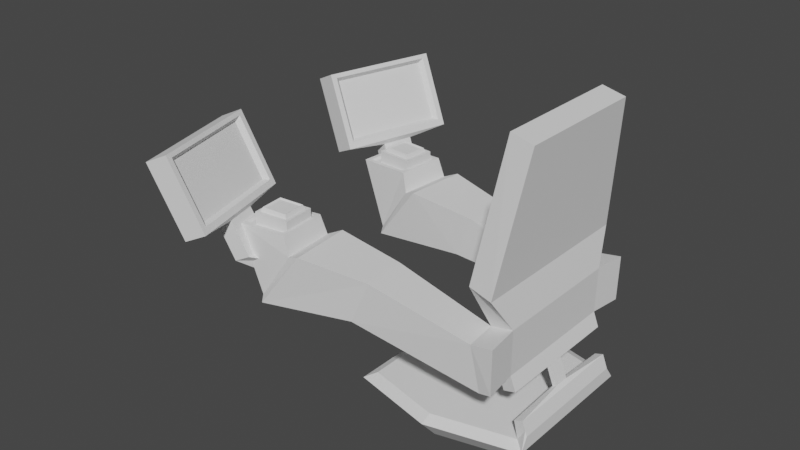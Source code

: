 # Source: NewChair.blend  (saved by Blender 2.93.20; exported with 4.5.12 LTS)
import bpy
from mathutils import Matrix  # noqa: F401  (used for matrix-valued properties, if any)

bpy.ops.wm.read_factory_settings(use_empty=True)
scene = bpy.context.scene
scene.name = 'Scene'

# ---- collections
col_collection = bpy.data.collections.new('Collection'); scene.collection.children.link(col_collection)

# ---- world
world_world = bpy.data.worlds.new('World'); scene.world = world_world
world_world.use_nodes = True; world_world.node_tree.nodes.clear()
_N = world_world.node_tree.nodes; _L = world_world.node_tree.links
n0 = _N.new('ShaderNodeOutputWorld'); n0.name = 'World Output'; n0.location = (300, 300)
n1 = _N.new('ShaderNodeBackground'); n1.name = 'Background'; n1.location = (10, 300)
n1.inputs[0].default_value = (0.05088, 0.05088, 0.05088, 1.0)
_L.new(n1.outputs[0], n0.inputs[0])
n0.is_active_output = True
world_world.color = (0.05088, 0.05088, 0.05088)
world_world.use_sun_shadow = False
world_world.sun_shadow_jitter_overblur = 0.0

# ---- meshes
me_cube_002 = bpy.data.meshes.new('Cube.002')
me_cube_002.from_pydata([(-0.3483, -1.0, -1.541), (-0.3483, -1.0, 0.1021), (-0.3483, 1.0, -1.541), (-0.3483, 1.0, 0.1021), (0.07001, -0.8347, -1.375), (0.07001, -0.8347, -0.06313), (0.07001, 0.8347, -1.375), (0.07001, 0.8347, -0.06313), (0.1742, 1.0, 0.1021), (0.1742, 1.0, -1.541), (0.1742, -1.0, -1.541), (0.1742, -1.0, 0.1021), (0.1742, 0.9036, 0.005772), (0.1742, 0.9036, -1.444), (0.1742, -0.9036, -1.444), (0.1742, -0.9036, 0.005772), (-0.3483, -1.0, 0.1479), (-0.2646, -0.2731, 0.2316), (-0.2646, 0.2731, 0.2316), (-0.3483, 1.0, 0.1479), (0.09053, 0.2731, 0.2316), (0.1742, 1.0, 0.1479), (0.09053, -0.2731, 0.2316), (0.1742, -1.0, 0.1479), (-0.2646, -0.2731, 1.047), (-0.2646, 0.2731, 1.047), (0.09053, 0.2731, 1.047), (0.09053, -0.2731, 1.047), (0.04546, -0.0157, 1.552), (0.04546, 0.0157, 1.552), (0.3364, 0.0157, 1.348), (0.3364, -0.0157, 1.348)], [], [(0, 1, 3, 2), (2, 3, 8, 9), (6, 7, 5, 4), (10, 11, 1, 0), (2, 9, 10, 0), (8, 3, 19, 21), (12, 13, 9, 8), (13, 14, 10, 9), (15, 12, 8, 11), (14, 15, 11, 10), (7, 6, 13, 12), (6, 4, 14, 13), (5, 7, 12, 15), (4, 5, 15, 14), (1, 11, 23, 16), (11, 8, 21, 23), (18, 17, 24, 25), (17, 18, 19, 16), (18, 20, 21, 19), (20, 22, 23, 21), (22, 17, 16, 23), (3, 1, 16, 19), (24, 27, 31, 28), (17, 22, 27, 24), (20, 18, 25, 26), (22, 20, 26, 27), (30, 29, 28, 31), (26, 25, 29, 30), (27, 26, 30, 31), (25, 24, 28, 29)])
_uv = me_cube_002.uv_layers.new(name='UVMap')
_uv.uv.foreach_set('vector', [0.375, 0.0, 0.625, 0.0, 0.625, 0.25, 0.375, 0.25, 0.375, 0.25, 0.625, 0.25, 0.625, 0.5, 0.375, 0.5, 0.4002, 0.5207, 0.5998, 0.5207, 0.5998, 0.7293, 0.4002, 0.7293, 0.375, 0.75, 0.625, 0.75, 0.625, 1.0, 0.375, 1.0, 0.125, 0.5, 0.375, 0.5, 0.375, 0.75, 0.125, 0.75, 0.625, 0.5, 0.625, 0.25, 0.625, 0.25, 0.625, 0.5, 0.6103, 0.512, 0.3897, 0.512, 0.375, 0.5, 0.625, 0.5, 0.3897, 0.512, 0.3897, 0.738, 0.375, 0.75, 0.375, 0.5, 0.6103, 0.738, 0.6103, 0.512, 0.625, 0.5, 0.625, 0.75, 0.3897, 0.738, 0.6103, 0.738, 0.625, 0.75, 0.375, 0.75, 0.5998, 0.5207, 0.4002, 0.5207, 0.3897, 0.512, 0.6103, 0.512, 0.4002, 0.5207, 0.4002, 0.7293, 0.3897, 0.738, 0.3897, 0.512, 0.5998, 0.7293, 0.5998, 0.5207, 0.6103, 0.512, 0.6103, 0.738, 0.4002, 0.7293, 0.5998, 0.7293, 0.6103, 0.738, 0.3897, 0.738, 0.625, 1.0, 0.625, 0.75, 0.625, 0.75, 0.625, 1.0, 0.625, 0.75, 0.625, 0.5, 0.625, 0.5, 0.625, 0.75, 0.835, 0.5105, 0.835, 0.7395, 0.835, 0.7395, 0.835, 0.5105, 0.835, 0.7395, 0.835, 0.5105, 0.875, 0.5, 0.875, 0.75, 0.835, 0.5105, 0.665, 0.5105, 0.625, 0.5, 0.875, 0.5, 0.665, 0.5105, 0.665, 0.7395, 0.625, 0.75, 0.625, 0.5, 0.665, 0.7395, 0.835, 0.7395, 0.875, 0.75, 0.625, 0.75, 0.625, 0.25, 0.625, 0.0, 0.625, 0.0, 0.625, 0.25, 0.835, 0.7395, 0.665, 0.7395, 0.665, 0.7395, 0.835, 0.7395, 0.835, 0.7395, 0.665, 0.7395, 0.665, 0.7395, 0.835, 0.7395, 0.665, 0.5105, 0.835, 0.5105, 0.835, 0.5105, 0.665, 0.5105, 0.665, 0.7395, 0.665, 0.5105, 0.665, 0.5105, 0.665, 0.7395, 0.665, 0.5105, 0.835, 0.5105, 0.835, 0.7395, 0.665, 0.7395, 0.665, 0.5105, 0.835, 0.5105, 0.835, 0.5105, 0.665, 0.5105, 0.665, 0.7395, 0.665, 0.5105, 0.665, 0.5105, 0.665, 0.7395, 0.835, 0.5105, 0.835, 0.7395, 0.835, 0.7395, 0.835, 0.5105])
me_cube_002.use_remesh_fix_poles = True
me_cube_002.use_remesh_preserve_attributes = False
me_cube_002.use_mirror_vertex_groups = False
me_cube_002.update()
me_cube_004 = bpy.data.meshes.new('Cube.004')
me_cube_004.from_pydata([(-0.2664, -0.3719, -0.3982), (-0.2664, -0.3719, 0.3982), (-0.2664, 0.3719, -0.3982), (-0.2664, 0.3719, 0.3982), (0.09222, -0.2203, -0.2466), (0.09222, -0.2203, 0.2466), (0.09222, 0.2203, -0.2466), (0.09222, 0.2203, 0.2466), (0.02842, 0.3719, 0.3982), (0.02842, 0.3719, -0.3982), (0.02842, -0.3719, -0.3982), (0.02842, -0.3719, 0.3982), (0.02842, 0.2991, 0.3253), (0.02842, 0.2991, -0.3253), (0.02842, -0.2991, -0.3253), (0.02842, -0.2991, 0.3253), (0.1174, 0.2624, 0.2887), (0.1174, 0.2624, -0.2887), (0.1174, -0.2624, -0.2887), (0.1174, -0.2624, 0.2887)], [], [(0, 1, 3, 2), (2, 3, 8, 9), (6, 7, 5, 4), (10, 11, 1, 0), (2, 9, 10, 0), (8, 3, 1, 11), (12, 13, 9, 8), (13, 14, 10, 9), (15, 12, 8, 11), (14, 15, 11, 10), (16, 17, 13, 12), (17, 18, 14, 13), (19, 16, 12, 15), (18, 19, 15, 14), (7, 6, 17, 16), (6, 4, 18, 17), (5, 7, 16, 19), (4, 5, 19, 18)])
_uv = me_cube_004.uv_layers.new(name='UVMap')
_uv.uv.foreach_set('vector', [0.375, 0.0, 0.625, 0.0, 0.625, 0.25, 0.375, 0.25, 0.375, 0.25, 0.625, 0.25, 0.625, 0.5, 0.375, 0.5, 0.4226, 0.551, 0.5774, 0.551, 0.5774, 0.699, 0.4226, 0.699, 0.375, 0.75, 0.625, 0.75, 0.625, 1.0, 0.375, 1.0, 0.125, 0.5, 0.375, 0.5, 0.375, 0.75, 0.125, 0.75, 0.625, 0.5, 0.875, 0.5, 0.875, 0.75, 0.625, 0.75, 0.6021, 0.5245, 0.3979, 0.5245, 0.375, 0.5, 0.625, 0.5, 0.3979, 0.5245, 0.3979, 0.7255, 0.375, 0.75, 0.375, 0.5, 0.6021, 0.7255, 0.6021, 0.5245, 0.625, 0.5, 0.625, 0.75, 0.3979, 0.7255, 0.6021, 0.7255, 0.625, 0.75, 0.375, 0.75, 0.5906, 0.5368, 0.4094, 0.5368, 0.3979, 0.5245, 0.6021, 0.5245, 0.4094, 0.5368, 0.4094, 0.7132, 0.3979, 0.7255, 0.3979, 0.5245, 0.5906, 0.7132, 0.5906, 0.5368, 0.6021, 0.5245, 0.6021, 0.7255, 0.4094, 0.7132, 0.5906, 0.7132, 0.6021, 0.7255, 0.3979, 0.7255, 0.5774, 0.551, 0.4226, 0.551, 0.4094, 0.5368, 0.5906, 0.5368, 0.4226, 0.551, 0.4226, 0.699, 0.4094, 0.7132, 0.4094, 0.5368, 0.5774, 0.699, 0.5774, 0.551, 0.5906, 0.5368, 0.5906, 0.7132, 0.4226, 0.699, 0.5774, 0.699, 0.5906, 0.7132, 0.4094, 0.7132])
me_cube_004.use_remesh_fix_poles = True
me_cube_004.use_remesh_preserve_attributes = False
me_cube_004.use_mirror_vertex_groups = False
me_cube_004.update()
me_cube_006 = bpy.data.meshes.new('Cube.006')
me_cube_006.from_pydata([(-1.989, -1.259, -4.869), (-2.023, -1.264, -4.781), (-2.023, -1.611, -4.811), (-1.989, -1.606, -4.9), (-2.047, -0.006721, -4.842), (-2.121, -0.004679, -4.649), (-2.121, -2.858, -4.899), (-2.047, -2.86, -5.091), (-2.229, -0.0006172, -4.912), (-2.51, 0.003369, -4.741), (-2.51, -2.85, -4.991), (-2.229, -2.854, -5.161), (-2.34, 0.003117, -4.954), (-2.628, 0.2066, -4.946), (-2.628, -3.014, -5.228), (-2.34, -2.85, -5.204), (-2.53, -0.2953, -1.328), (-2.53, -3.148, -1.577), (-2.65, -0.1306, -1.092), (-2.65, -3.351, -1.374), (-2.52, -3.412, -3.284), (-2.639, -3.649, -3.301), (-2.639, 0.5042, -3.019), (-2.52, 0.267, -3.034), (-3.09, -0.1314, -4.609), (-3.09, -2.74, -4.837), (-3.108, -0.4045, -1.488), (-3.108, -3.013, -1.716), (-3.099, -3.254, -3.277), (-3.099, 0.1096, -3.049)], [], [(2, 1, 5, 6), (7, 6, 10, 11), (3, 2, 6, 7), (0, 3, 7, 4), (1, 0, 4, 5), (8, 11, 15, 12), (4, 7, 11, 8), (5, 4, 8, 9), (6, 5, 9, 10), (12, 15, 14, 13), (9, 8, 12, 13), (21, 20, 17, 19), (11, 10, 14, 15), (17, 16, 18, 19), (18, 22, 29, 26), (20, 23, 16, 17), (23, 22, 18, 16), (9, 13, 22, 23), (10, 9, 23, 20), (19, 18, 26, 27), (14, 10, 20, 21), (29, 28, 27, 26), (24, 25, 28, 29), (13, 14, 25, 24), (22, 13, 24, 29), (21, 19, 27, 28), (14, 21, 28, 25)])
_uv = me_cube_006.uv_layers.new(name='UVMap')
_uv.uv.foreach_set('vector', [0.836, 0.5794, 0.836, 0.5794, 0.836, 0.5794, 0.836, 0.5794, 0.836, 0.5794, 0.836, 0.5794, 0.836, 0.5794, 0.836, 0.5794, 0.836, 0.5794, 0.836, 0.5794, 0.836, 0.5794, 0.836, 0.5794, 0.836, 0.5794, 0.836, 0.5794, 0.836, 0.5794, 0.836, 0.5794, 0.836, 0.5794, 0.836, 0.5794, 0.836, 0.5794, 0.836, 0.5794, 0.836, 0.5794, 0.836, 0.5794, 0.836, 0.5794, 0.836, 0.5794, 0.836, 0.5794, 0.836, 0.5794, 0.836, 0.5794, 0.836, 0.5794, 0.836, 0.5794, 0.836, 0.5794, 0.836, 0.5794, 0.836, 0.5794, 0.836, 0.5794, 0.836, 0.5794, 0.836, 0.5794, 0.836, 0.5794, 0.836, 0.5794, 0.836, 0.5794, 0.836, 0.5794, 0.836, 0.5794, 0.836, 0.5794, 0.836, 0.5794, 0.836, 0.5794, 0.836, 0.5794, 0.836, 0.5794, 0.836, 0.5794, 0.836, 0.5794, 0.836, 0.5794, 0.836, 0.5794, 0.836, 0.5794, 0.836, 0.5794, 0.836, 0.5794, 0.836, 0.5794, 0.836, 0.5794, 0.836, 0.5794, 0.836, 0.5794, 0.836, 0.5794, 0.836, 0.5794, 0.836, 0.5794, 0.836, 0.5794, 0.836, 0.5794, 0.836, 0.5794, 0.836, 0.5794, 0.836, 0.5794, 0.836, 0.5794, 0.836, 0.5794, 0.836, 0.5794, 0.836, 0.5794, 0.836, 0.5794, 0.836, 0.5794, 0.836, 0.5794, 0.836, 0.5794, 0.836, 0.5794, 0.836, 0.5794, 0.836, 0.5794, 0.836, 0.5794, 0.836, 0.5794, 0.836, 0.5794, 0.836, 0.5794, 0.836, 0.5794, 0.836, 0.5794, 0.836, 0.5794, 0.836, 0.5794, 0.836, 0.5794, 0.836, 0.5794, 0.836, 0.5794, 0.836, 0.5794, 0.836, 0.5794, 0.836, 0.5794, 0.836, 0.5794, 0.836, 0.5794, 0.836, 0.5794, 0.836, 0.5794, 0.836, 0.5794, 0.836, 0.5794, 0.836, 0.5794, 0.836, 0.5794, 0.836, 0.5794, 0.836, 0.5794, 0.836, 0.5794, 0.836, 0.5794, 0.836, 0.5794, 0.836, 0.5794, 0.836, 0.5794, 0.836, 0.5794, 0.836, 0.5794, 0.836, 0.5794, 0.836, 0.5794])
me_cube_006.use_remesh_fix_poles = True
me_cube_006.use_remesh_preserve_attributes = False
me_cube_006.use_mirror_vertex_groups = False
me_cube_006.update()
me_cube_010 = bpy.data.meshes.new('Cube.010')
me_cube_010.from_pydata([(0.1174, 0.2083, 0.3299), (0.1174, 0.3086, -0.2388), (0.1174, -0.2083, -0.3299), (0.1174, -0.3086, 0.2388), (0.02842, 0.238, 0.3723), (0.02842, 0.351, -0.2685), (0.02842, -0.238, -0.3723), (0.02842, -0.351, 0.2685), (0.02842, 0.2971, 0.4567), (0.02842, 0.4354, -0.3276), (0.02842, -0.2971, -0.4567), (0.02842, -0.4354, 0.3276), (0.09222, -0.2598, 0.2046), (0.09222, -0.1741, -0.2811), (0.09222, 0.1741, 0.2811), (0.09222, 0.2598, -0.2046), (-0.2664, -0.4354, 0.3276), (-0.2664, -0.2971, -0.4567), (-0.2664, 0.2971, 0.4567), (-0.2664, 0.4354, -0.3276)], [], [(15, 1, 0, 14), (14, 0, 3, 12), (13, 2, 1, 15), (12, 3, 2, 13), (1, 5, 4, 0), (0, 4, 7, 3), (2, 6, 5, 1), (3, 7, 6, 2), (5, 9, 8, 4), (4, 8, 11, 7), (6, 10, 9, 5), (7, 11, 10, 6), (11, 8, 18, 16), (17, 19, 9, 10), (9, 19, 18, 8), (13, 15, 14, 12), (17, 10, 11, 16), (19, 17, 16, 18)])
_uv = me_cube_010.uv_layers.new(name='UVMap')
_uv.uv.foreach_set('vector', [0.4226, 0.699, 0.4094, 0.7132, 0.5906, 0.7132, 0.5774, 0.699, 0.5774, 0.699, 0.5906, 0.7132, 0.5906, 0.5368, 0.5774, 0.551, 0.4226, 0.551, 0.4094, 0.5368, 0.4094, 0.7132, 0.4226, 0.699, 0.5774, 0.551, 0.5906, 0.5368, 0.4094, 0.5368, 0.4226, 0.551, 0.4094, 0.7132, 0.3979, 0.7255, 0.6021, 0.7255, 0.5906, 0.7132, 0.5906, 0.7132, 0.6021, 0.7255, 0.6021, 0.5245, 0.5906, 0.5368, 0.4094, 0.5368, 0.3979, 0.5245, 0.3979, 0.7255, 0.4094, 0.7132, 0.5906, 0.5368, 0.6021, 0.5245, 0.3979, 0.5245, 0.4094, 0.5368, 0.3979, 0.7255, 0.375, 0.75, 0.625, 0.75, 0.6021, 0.7255, 0.6021, 0.7255, 0.625, 0.75, 0.625, 0.5, 0.6021, 0.5245, 0.3979, 0.5245, 0.375, 0.5, 0.375, 0.75, 0.3979, 0.7255, 0.6021, 0.5245, 0.625, 0.5, 0.375, 0.5, 0.3979, 0.5245, 0.625, 0.5, 0.625, 0.75, 0.875, 0.75, 0.875, 0.5, 0.125, 0.5, 0.125, 0.75, 0.375, 0.75, 0.375, 0.5, 0.375, 0.75, 0.375, 1.0, 0.625, 1.0, 0.625, 0.75, 0.4226, 0.551, 0.4226, 0.699, 0.5774, 0.699, 0.5774, 0.551, 0.375, 0.25, 0.375, 0.5, 0.625, 0.5, 0.625, 0.25, 0.375, 0.0, 0.375, 0.25, 0.625, 0.25, 0.625, 0.0])
me_cube_010.use_remesh_fix_poles = True
me_cube_010.use_remesh_preserve_attributes = False
me_cube_010.use_mirror_vertex_groups = False
me_cube_010.update()
me_cube_012 = bpy.data.meshes.new('Cube.012')
me_cube_012.from_pydata([(0.3564, 1.243, -1.204), (0.2708, 0.9699, 0.3982), (-0.8164, -0.4895, -1.764), (-0.902, -0.7621, -0.1627), (0.6236, 0.9268, -1.111), (0.5552, 0.7091, 0.1689), (-0.3554, -0.519, -1.579), (-0.4238, -0.7367, -0.2993), (-0.4365, -0.9434, -0.1899), (-0.3508, -0.6708, -1.792), (0.822, 1.061, -1.231), (0.7363, 0.7886, 0.3709), (-0.375, -0.844, -0.2569), (-0.2994, -0.6034, -1.671), (0.7604, 0.9618, -1.164), (0.6848, 0.7212, 0.25), (0.2684, 0.9623, 0.4428), (-0.08766, 0.2899, 0.3162), (-0.408, -0.1832, 0.163), (-0.9044, -0.7697, -0.118), (-0.09158, -0.3064, 0.1445), (-0.4389, -0.951, -0.1453), (0.2287, 0.1667, 0.2977), (0.7339, 0.781, 0.4156), (-0.1302, 0.1546, 1.111), (-0.4505, -0.3185, 0.9582), (-0.1341, -0.4417, 0.9397), (0.1862, 0.03137, 1.093), (-0.03122, -0.2597, 1.515), (-0.04964, -0.2869, 1.507), (0.2202, -0.3541, 1.293), (0.2386, -0.3269, 1.302)], [], [(0, 2, 3, 1), (2, 9, 8, 3), (6, 4, 5, 7), (10, 0, 1, 11), (2, 0, 10, 9), (8, 21, 19, 3), (12, 8, 9, 13), (13, 9, 10, 14), (15, 11, 8, 12), (14, 10, 11, 15), (7, 12, 13, 6), (6, 13, 14, 4), (5, 15, 12, 7), (4, 14, 15, 5), (1, 16, 23, 11), (11, 23, 21, 8), (18, 25, 24, 17), (17, 16, 19, 18), (18, 19, 21, 20), (20, 21, 23, 22), (22, 23, 16, 17), (3, 19, 16, 1), (24, 28, 31, 27), (17, 24, 27, 22), (20, 26, 25, 18), (22, 27, 26, 20), (30, 31, 28, 29), (26, 30, 29, 25), (27, 31, 30, 26), (25, 29, 28, 24)])
_uv = me_cube_012.uv_layers.new(name='UVMap')
_uv.uv.foreach_set('vector', [0.375, 0.0, 0.375, 0.25, 0.625, 0.25, 0.625, 0.0, 0.375, 0.25, 0.375, 0.5, 0.625, 0.5, 0.625, 0.25, 0.4002, 0.5207, 0.4002, 0.7293, 0.5998, 0.7293, 0.5998, 0.5207, 0.375, 0.75, 0.375, 1.0, 0.625, 1.0, 0.625, 0.75, 0.125, 0.5, 0.125, 0.75, 0.375, 0.75, 0.375, 0.5, 0.625, 0.5, 0.625, 0.5, 0.625, 0.25, 0.625, 0.25, 0.6103, 0.512, 0.625, 0.5, 0.375, 0.5, 0.3897, 0.512, 0.3897, 0.512, 0.375, 0.5, 0.375, 0.75, 0.3897, 0.738, 0.6103, 0.738, 0.625, 0.75, 0.625, 0.5, 0.6103, 0.512, 0.3897, 0.738, 0.375, 0.75, 0.625, 0.75, 0.6103, 0.738, 0.5998, 0.5207, 0.6103, 0.512, 0.3897, 0.512, 0.4002, 0.5207, 0.4002, 0.5207, 0.3897, 0.512, 0.3897, 0.738, 0.4002, 0.7293, 0.5998, 0.7293, 0.6103, 0.738, 0.6103, 0.512, 0.5998, 0.5207, 0.4002, 0.7293, 0.3897, 0.738, 0.6103, 0.738, 0.5998, 0.7293, 0.625, 1.0, 0.625, 1.0, 0.625, 0.75, 0.625, 0.75, 0.625, 0.75, 0.625, 0.75, 0.625, 0.5, 0.625, 0.5, 0.835, 0.5105, 0.835, 0.5105, 0.835, 0.7395, 0.835, 0.7395, 0.835, 0.7395, 0.875, 0.75, 0.875, 0.5, 0.835, 0.5105, 0.835, 0.5105, 0.875, 0.5, 0.625, 0.5, 0.665, 0.5105, 0.665, 0.5105, 0.625, 0.5, 0.625, 0.75, 0.665, 0.7395, 0.665, 0.7395, 0.625, 0.75, 0.875, 0.75, 0.835, 0.7395, 0.625, 0.25, 0.625, 0.25, 0.625, 0.0, 0.625, 0.0, 0.835, 0.7395, 0.835, 0.7395, 0.665, 0.7395, 0.665, 0.7395, 0.835, 0.7395, 0.835, 0.7395, 0.665, 0.7395, 0.665, 0.7395, 0.665, 0.5105, 0.665, 0.5105, 0.835, 0.5105, 0.835, 0.5105, 0.665, 0.7395, 0.665, 0.7395, 0.665, 0.5105, 0.665, 0.5105, 0.665, 0.5105, 0.665, 0.7395, 0.835, 0.7395, 0.835, 0.5105, 0.665, 0.5105, 0.665, 0.5105, 0.835, 0.5105, 0.835, 0.5105, 0.665, 0.7395, 0.665, 0.7395, 0.665, 0.5105, 0.665, 0.5105, 0.835, 0.5105, 0.835, 0.5105, 0.835, 0.7395, 0.835, 0.7395])
me_cube_012.use_remesh_fix_poles = True
me_cube_012.use_remesh_preserve_attributes = False
me_cube_012.use_mirror_vertex_groups = False
me_cube_012.update()
me_cube_001 = bpy.data.meshes.new('Cube.001')
me_cube_001.from_pydata([(-1.266, -2.885, -4.512), (-0.3148, -2.919, -4.302), (-0.3148, -3.637, -4.441), (-1.266, -3.603, -4.65), (0.3941, -4.304, 0.8855), (0.4321, -4.144, -0.02222), (0.3941, -3.454, 1.035), (0.4321, -3.294, 0.1277), (-1.122, -4.489, 0.3501), (0.2047, -4.317, -0.6255), (-1.122, -3.097, 0.5956), (0.2047, -2.925, -0.38), (-0.9852, -4.399, 0.4062), (0.0683, -4.274, -0.3033), (-0.9852, -3.201, 0.6176), (0.0683, -3.076, -0.09198), (0.4443, -4.452, 0.991), (0.4929, -4.248, -0.1674), (0.4443, -3.351, 1.185), (0.4929, -3.147, 0.02671), (0.4483, -4.342, 0.9137), (0.4889, -4.17, -0.05713), (0.4483, -3.428, 1.075), (0.4889, -3.257, 0.1039), (-0.9286, -3.93, -1.682), (0.03674, -3.857, -2.094), (0.03674, -2.855, -1.917), (-0.9286, -2.928, -1.505), (-1.154, -2.917, -4.807), (-0.1723, -2.931, -4.821), (-0.1944, -3.65, -4.956), (-1.176, -3.635, -4.943)], [], [(27, 10, 11, 26), (25, 9, 8, 24), (24, 8, 10, 27), (26, 11, 9, 25), (5, 7, 6, 4), (12, 8, 9, 13), (14, 10, 8, 12), (13, 9, 11, 15), (15, 11, 10, 14), (16, 12, 13, 17), (18, 14, 12, 16), (17, 13, 15, 19), (19, 15, 14, 18), (20, 16, 17, 21), (22, 18, 16, 20), (21, 17, 19, 23), (23, 19, 18, 22), (4, 20, 21, 5), (6, 22, 20, 4), (5, 21, 23, 7), (7, 23, 22, 6), (3, 0, 28, 31), (1, 26, 25, 2), (3, 24, 27, 0), (2, 25, 24, 3), (0, 27, 26, 1), (29, 30, 31, 28), (2, 3, 31, 30), (1, 2, 30, 29)])
_uv = me_cube_001.uv_layers.new(name='UVMap')
_uv.uv.foreach_set('vector', [0.836, 0.5794, 0.836, 0.5794, 0.664, 0.5794, 0.664, 0.5794, 0.664, 0.5143, 0.664, 0.5143, 0.836, 0.5143, 0.836, 0.5143, 0.836, 0.5143, 0.836, 0.5143, 0.836, 0.5794, 0.836, 0.5794, 0.664, 0.5794, 0.664, 0.5794, 0.664, 0.5143, 0.664, 0.5143, 0.6961, 0.3361, 0.6961, 0.4532, 0.8039, 0.4532, 0.8039, 0.3361, 0.8245, 0.5189, 0.836, 0.5143, 0.664, 0.5143, 0.6755, 0.5189, 0.8245, 0.5749, 0.836, 0.5794, 0.836, 0.5143, 0.8245, 0.5189, 0.6755, 0.5189, 0.664, 0.5143, 0.664, 0.5794, 0.6755, 0.5749, 0.6755, 0.5749, 0.664, 0.5794, 0.836, 0.5794, 0.8245, 0.5749, 0.8187, 0.3188, 0.8245, 0.3121, 0.6755, 0.3121, 0.6813, 0.3188, 0.8187, 0.4705, 0.8245, 0.4772, 0.8245, 0.3121, 0.8187, 0.3188, 0.6813, 0.3188, 0.6755, 0.3121, 0.6755, 0.4772, 0.6813, 0.4705, 0.6813, 0.4705, 0.6755, 0.4772, 0.8245, 0.4772, 0.8187, 0.4705, 0.8076, 0.3317, 0.8187, 0.3188, 0.6813, 0.3188, 0.6924, 0.3317, 0.8076, 0.4576, 0.8187, 0.4705, 0.8187, 0.3188, 0.8076, 0.3317, 0.6924, 0.3317, 0.6813, 0.3188, 0.6813, 0.4705, 0.6924, 0.4576, 0.6924, 0.4576, 0.6813, 0.4705, 0.8187, 0.4705, 0.8076, 0.4576, 0.8039, 0.3361, 0.8076, 0.3317, 0.6924, 0.3317, 0.6961, 0.3361, 0.8039, 0.4532, 0.8076, 0.4576, 0.8076, 0.3317, 0.8039, 0.3361, 0.6961, 0.3361, 0.6924, 0.3317, 0.6924, 0.4576, 0.6961, 0.4532, 0.6961, 0.4532, 0.6924, 0.4576, 0.8076, 0.4576, 0.8039, 0.4532, 0.836, 0.5143, 0.836, 0.5794, 0.836, 0.5794, 0.836, 0.5143, 0.664, 0.5794, 0.664, 0.5794, 0.664, 0.5143, 0.664, 0.5143, 0.836, 0.5143, 0.836, 0.5143, 0.836, 0.5794, 0.836, 0.5794, 0.664, 0.5143, 0.664, 0.5143, 0.836, 0.5143, 0.836, 0.5143, 0.836, 0.5794, 0.836, 0.5794, 0.664, 0.5794, 0.664, 0.5794, 0.664, 0.5794, 0.664, 0.5143, 0.836, 0.5143, 0.836, 0.5794, 0.664, 0.5143, 0.836, 0.5143, 0.836, 0.5143, 0.664, 0.5143, 0.664, 0.5794, 0.664, 0.5143, 0.664, 0.5143, 0.664, 0.5794])
me_cube_001.use_remesh_fix_poles = True
me_cube_001.use_remesh_preserve_attributes = False
me_cube_001.use_mirror_vertex_groups = False
me_cube_001.update()
me_cube_003 = bpy.data.meshes.new('Cube.003')
me_cube_003.from_pydata([(-1.266, -0.006503, -4.26), (-0.3148, -0.009293, -4.048), (-0.3148, 0.7217, -4.059), (-1.266, 0.7245, -4.272), (0.3941, 0.4316, 1.3), (0.4321, 0.4316, 0.3781), (0.3941, -0.4316, 1.3), (0.4321, -0.4316, 0.3781), (-1.122, 0.7069, 0.8047), (0.2047, 0.7069, -0.186), (-1.122, -0.7069, 0.8047), (0.2047, -0.7069, -0.186), (-0.9852, 0.6085, 0.8444), (0.0683, 0.6085, 0.1239), (-0.9852, -0.6085, 0.8444), (0.0683, -0.6085, 0.1239), (0.4443, 0.559, 1.429), (0.4929, 0.559, 0.2531), (0.4443, -0.559, 1.429), (0.4929, -0.559, 0.2531), (0.4483, 0.4637, 1.334), (0.4889, 0.4637, 0.3483), (0.4483, -0.4637, 1.334), (0.4889, -0.4637, 0.3483), (-0.9286, 0.5087, -1.293), (0.03674, 0.5087, -1.712), (0.03674, -0.5087, -1.712), (-0.9286, -0.5087, -1.293), (-1.154, -0.03827, -4.555), (-0.1723, -0.02154, -4.566), (-0.1944, 0.7092, -4.575), (-1.176, 0.6925, -4.564)], [], [(27, 26, 11, 10), (25, 24, 8, 9), (24, 27, 10, 8), (26, 25, 9, 11), (5, 4, 6, 7), (12, 13, 9, 8), (14, 12, 8, 10), (13, 15, 11, 9), (15, 14, 10, 11), (16, 17, 13, 12), (18, 16, 12, 14), (17, 19, 15, 13), (19, 18, 14, 15), (20, 21, 17, 16), (22, 20, 16, 18), (21, 23, 19, 17), (23, 22, 18, 19), (4, 5, 21, 20), (6, 4, 20, 22), (5, 7, 23, 21), (7, 6, 22, 23), (3, 2, 30, 31), (1, 2, 25, 26), (3, 0, 27, 24), (2, 3, 24, 25), (0, 1, 26, 27), (29, 28, 31, 30), (2, 1, 29, 30), (0, 3, 31, 28)])
_uv = me_cube_003.uv_layers.new(name='UVMap')
_uv.uv.foreach_set('vector', [0.836, 0.5794, 0.664, 0.5794, 0.664, 0.5794, 0.836, 0.5794, 0.664, 0.5143, 0.836, 0.5143, 0.836, 0.5143, 0.664, 0.5143, 0.836, 0.5143, 0.836, 0.5794, 0.836, 0.5794, 0.836, 0.5143, 0.664, 0.5794, 0.664, 0.5143, 0.664, 0.5143, 0.664, 0.5794, 0.6961, 0.3361, 0.8039, 0.3361, 0.8039, 0.4532, 0.6961, 0.4532, 0.8245, 0.5189, 0.6755, 0.5189, 0.664, 0.5143, 0.836, 0.5143, 0.8245, 0.5749, 0.8245, 0.5189, 0.836, 0.5143, 0.836, 0.5794, 0.6755, 0.5189, 0.6755, 0.5749, 0.664, 0.5794, 0.664, 0.5143, 0.6755, 0.5749, 0.8245, 0.5749, 0.836, 0.5794, 0.664, 0.5794, 0.8187, 0.3188, 0.6813, 0.3188, 0.6755, 0.3121, 0.8245, 0.3121, 0.8187, 0.4705, 0.8187, 0.3188, 0.8245, 0.3121, 0.8245, 0.4772, 0.6813, 0.3188, 0.6813, 0.4705, 0.6755, 0.4772, 0.6755, 0.3121, 0.6813, 0.4705, 0.8187, 0.4705, 0.8245, 0.4772, 0.6755, 0.4772, 0.8076, 0.3317, 0.6924, 0.3317, 0.6813, 0.3188, 0.8187, 0.3188, 0.8076, 0.4576, 0.8076, 0.3317, 0.8187, 0.3188, 0.8187, 0.4705, 0.6924, 0.3317, 0.6924, 0.4576, 0.6813, 0.4705, 0.6813, 0.3188, 0.6924, 0.4576, 0.8076, 0.4576, 0.8187, 0.4705, 0.6813, 0.4705, 0.8039, 0.3361, 0.6961, 0.3361, 0.6924, 0.3317, 0.8076, 0.3317, 0.8039, 0.4532, 0.8039, 0.3361, 0.8076, 0.3317, 0.8076, 0.4576, 0.6961, 0.3361, 0.6961, 0.4532, 0.6924, 0.4576, 0.6924, 0.3317, 0.6961, 0.4532, 0.8039, 0.4532, 0.8076, 0.4576, 0.6924, 0.4576, 0.836, 0.5143, 0.664, 0.5143, 0.664, 0.5143, 0.836, 0.5143, 0.664, 0.5794, 0.664, 0.5143, 0.664, 0.5143, 0.664, 0.5794, 0.836, 0.5143, 0.836, 0.5794, 0.836, 0.5794, 0.836, 0.5143, 0.664, 0.5143, 0.836, 0.5143, 0.836, 0.5143, 0.664, 0.5143, 0.836, 0.5794, 0.664, 0.5794, 0.664, 0.5794, 0.836, 0.5794, 0.664, 0.5794, 0.836, 0.5794, 0.836, 0.5143, 0.664, 0.5143, 0.664, 0.5143, 0.664, 0.5794, 0.664, 0.5794, 0.664, 0.5143, 0.836, 0.5794, 0.836, 0.5143, 0.836, 0.5143, 0.836, 0.5794])
me_cube_003.use_remesh_fix_poles = True
me_cube_003.use_remesh_preserve_attributes = False
me_cube_003.use_mirror_vertex_groups = False
me_cube_003.update()
me_cube_005 = bpy.data.meshes.new('Cube.005')
me_cube_005.from_pydata([(-1.266, -0.006503, -4.26), (-0.3148, -0.009293, -4.048), (-1.154, -0.03827, -4.555), (-0.1723, -0.02154, -4.566), (-1.266, -2.885, -4.512), (-0.3148, -2.919, -4.302), (-1.154, -2.917, -4.807), (-0.1723, -2.931, -4.821), (0.6402, 0.4482, -3.824), (0.5476, 0.4185, -4.352), (0.6402, -3.39, -4.159), (0.5476, -3.42, -4.688), (3.512, 0.008907, -4.256), (3.419, -0.002581, -4.783), (3.512, -2.901, -4.511), (3.419, -2.912, -5.037), (-1.504, -1.275, -4.683), (-1.539, -1.28, -4.594), (-1.539, -1.627, -4.624), (-1.504, -1.622, -4.713), (-1.465, -0.02778, -4.675), (-1.578, 0.003986, -4.38), (-1.578, -2.875, -4.632), (-1.465, -2.906, -4.927), (-1.989, -1.259, -4.869), (-2.023, -1.264, -4.781), (-2.023, -1.611, -4.811), (-1.989, -1.606, -4.9)], [], [(1, 0, 2, 3), (4, 5, 7, 6), (7, 6, 2, 3), (1, 0, 4, 5), (5, 10, 8, 1), (4, 0, 21, 22), (11, 10, 14, 15), (3, 9, 11, 7), (1, 8, 9, 3), (7, 11, 10, 5), (14, 15, 13, 12), (9, 13, 15, 11), (8, 12, 13, 9), (10, 14, 12, 8), (16, 19, 27, 24), (2, 6, 23, 20), (6, 4, 22, 23), (0, 2, 20, 21), (16, 17, 21, 20), (18, 19, 23, 22), (19, 16, 20, 23), (17, 18, 22, 21), (17, 16, 24, 25), (18, 17, 25, 26), (19, 18, 26, 27)])
_uv = me_cube_005.uv_layers.new(name='UVMap')
_uv.uv.foreach_set('vector', [0.664, 0.5794, 0.836, 0.5794, 0.836, 0.5794, 0.664, 0.5794, 0.836, 0.5794, 0.664, 0.5794, 0.664, 0.5794, 0.836, 0.5794, 0.664, 0.5794, 0.836, 0.5794, 0.836, 0.5794, 0.664, 0.5794, 0.664, 0.5794, 0.836, 0.5794, 0.836, 0.5794, 0.664, 0.5794, 0.664, 0.5794, 0.664, 0.5794, 0.664, 0.5794, 0.664, 0.5794, 0.836, 0.5794, 0.836, 0.5794, 0.836, 0.5794, 0.836, 0.5794, 0.664, 0.5794, 0.664, 0.5794, 0.664, 0.5794, 0.664, 0.5794, 0.664, 0.5794, 0.664, 0.5794, 0.664, 0.5794, 0.664, 0.5794, 0.664, 0.5794, 0.664, 0.5794, 0.664, 0.5794, 0.664, 0.5794, 0.664, 0.5794, 0.664, 0.5794, 0.664, 0.5794, 0.664, 0.5794, 0.664, 0.5794, 0.664, 0.5794, 0.664, 0.5794, 0.664, 0.5794, 0.664, 0.5794, 0.664, 0.5794, 0.664, 0.5794, 0.664, 0.5794, 0.664, 0.5794, 0.664, 0.5794, 0.664, 0.5794, 0.664, 0.5794, 0.664, 0.5794, 0.664, 0.5794, 0.664, 0.5794, 0.664, 0.5794, 0.836, 0.5794, 0.836, 0.5794, 0.836, 0.5794, 0.836, 0.5794, 0.836, 0.5794, 0.836, 0.5794, 0.836, 0.5794, 0.836, 0.5794, 0.836, 0.5794, 0.836, 0.5794, 0.836, 0.5794, 0.836, 0.5794, 0.836, 0.5794, 0.836, 0.5794, 0.836, 0.5794, 0.836, 0.5794, 0.836, 0.5794, 0.836, 0.5794, 0.836, 0.5794, 0.836, 0.5794, 0.836, 0.5794, 0.836, 0.5794, 0.836, 0.5794, 0.836, 0.5794, 0.836, 0.5794, 0.836, 0.5794, 0.836, 0.5794, 0.836, 0.5794, 0.836, 0.5794, 0.836, 0.5794, 0.836, 0.5794, 0.836, 0.5794, 0.836, 0.5794, 0.836, 0.5794, 0.836, 0.5794, 0.836, 0.5794, 0.836, 0.5794, 0.836, 0.5794, 0.836, 0.5794, 0.836, 0.5794, 0.836, 0.5794, 0.836, 0.5794, 0.836, 0.5794, 0.836, 0.5794])
me_cube_005.use_remesh_fix_poles = True
me_cube_005.use_remesh_preserve_attributes = False
me_cube_005.use_mirror_vertex_groups = False
me_cube_005.update()

# ---- objects
ob_empty = bpy.data.objects.new('Empty', None)
ob_screenr = bpy.data.objects.new('ScreenR', me_cube_002)
ob_buttonr = bpy.data.objects.new('ButtonR', me_cube_004)
ob_chairbottom = bpy.data.objects.new('ChairBottom', me_cube_006)
ob_buttonl = bpy.data.objects.new('ButtonL', me_cube_010)
ob_screenl = bpy.data.objects.new('ScreenL', me_cube_012)
ob_arml = bpy.data.objects.new('ArmL', me_cube_001)
ob_armr = bpy.data.objects.new('ArmR', me_cube_003)
ob_chairback = bpy.data.objects.new('ChairBack', me_cube_005)

# ---- transforms, parenting, visibility, modifiers, constraints
ob_empty.location = (0.0, 0.0, 0.0)
ob_screenr.location = (0.7507, 2.462, 4.528)
ob_screenr.rotation_euler = (-1.317e-07, -2.696, -3.403)
ob_screenr.scale = (1.0, 1.3, 1.0)
ob_screenr.lineart.crease_threshold = 0.0
ob_buttonr.location = (1.593, 1.901, 4.419)
ob_buttonr.rotation_euler = (-3.229, -1.571, 0.0)
ob_buttonr.lineart.crease_threshold = 0.0
ob_chairbottom.location = (2.324, 1.834, 3.764)
ob_chairbottom.rotation_euler = (-0.08727, -1.571, 0.0)
ob_chairbottom.lineart.crease_threshold = 0.0
ob_buttonl.location = (1.593, -1.901, 4.419)
ob_buttonl.rotation_euler = (-3.229, -1.571, 0.0)
ob_buttonl.lineart.crease_threshold = 0.0
ob_screenl.location = (0.7507, -2.462, 4.528)
ob_screenl.rotation_euler = (-1.317e-07, -2.696, -3.403)
ob_screenl.scale = (1.0, 1.3, 1.0)
ob_screenl.lineart.crease_threshold = 0.0
ob_arml.location = (2.324, 1.834, 3.764)
ob_arml.rotation_euler = (-0.08727, -1.571, 0.0)
ob_arml.lineart.crease_threshold = 0.0
ob_armr.location = (2.324, 1.834, 3.764)
ob_armr.rotation_euler = (-0.08727, -1.571, 0.0)
ob_armr.lineart.crease_threshold = 0.0
ob_chairback.location = (2.324, 1.834, 3.764)
ob_chairback.rotation_euler = (-0.08727, -1.571, 0.0)
ob_chairback.lineart.crease_threshold = 0.0

# ---- collection membership
scene.collection.objects.link(ob_empty)
col_collection.objects.link(ob_screenr)
col_collection.objects.link(ob_buttonr)
col_collection.objects.link(ob_chairbottom)
col_collection.objects.link(ob_buttonl)
col_collection.objects.link(ob_screenl)
col_collection.objects.link(ob_arml)
col_collection.objects.link(ob_armr)
col_collection.objects.link(ob_chairback)

# ---- scene / render settings (as saved in the file)
scene.frame_start = 1; scene.frame_end = 250; scene.frame_set(1)
scene.render.engine = 'BLENDER_EEVEE_NEXT'
scene.cycles.use_denoising = False
scene.cycles.samples = 128
scene.cycles.sampling_pattern = 'TABULATED_SOBOL'
scene.cycles.use_adaptive_sampling = False
scene.cycles.use_light_tree = False
scene.view_settings.view_transform = 'Filmic'
bpy.context.view_layer.update()

# ---- added for rendering (the .blend has no active camera and no usable light): camera, sun
cam_auto = bpy.data.cameras.new('AutoCamera')
cam_auto.lens = 50.0
cam_auto.sensor_width = 36.0
cam_auto.clip_end = 1000.0
ob_auto_camera = bpy.data.objects.new('AutoCamera', cam_auto)
scene.collection.objects.link(ob_auto_camera)
ob_auto_camera.location = (15.9627, -15.537, 14.1865)
ob_auto_camera.rotation_euler = (1.09748, -7.21219e-08, 0.694738)
scene.camera = ob_auto_camera
light_auto_sun = bpy.data.lights.new('AutoSun', 'SUN')
light_auto_sun.energy = 3.0
light_auto_sun.angle = 0.0523599
ob_auto_sun = bpy.data.objects.new('AutoSun', light_auto_sun)
scene.collection.objects.link(ob_auto_sun)
ob_auto_sun.rotation_euler = (0.872665, 0.174533, 0.523599)
bpy.context.view_layer.update()
